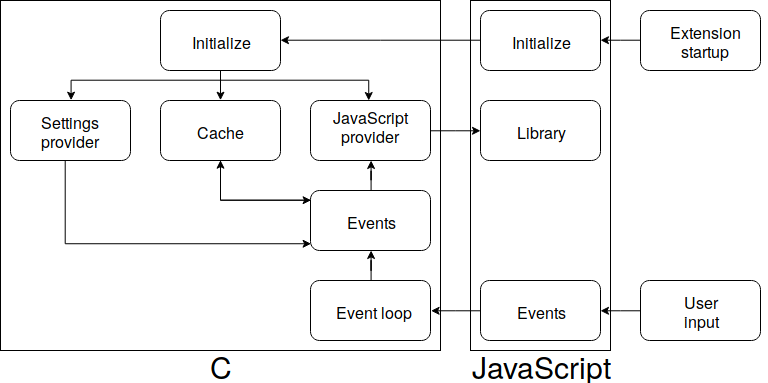

The diagram above was exported from draw.io. Its source (the exported page's mxGraphModel, read from the mxfile embedded in the PNG):
<mxGraphModel dx="1640" dy="915" grid="1" gridSize="10" guides="1" tooltips="1" connect="1" arrows="1" fold="1" page="1" pageScale="1" pageWidth="827" pageHeight="1169" background="#ffffff" math="0" shadow="0">
  <root>
    <mxCell id="0" />
    <mxCell id="1" parent="0" />
    <mxCell id="kMF8IndXlW1_O1lIAG7b-99" value="" style="rounded=0;whiteSpace=wrap;html=1;" parent="1" vertex="1">
      <mxGeometry x="60" y="350" width="440" height="350" as="geometry" />
    </mxCell>
    <mxCell id="4" value="" style="rounded=0;whiteSpace=wrap;html=1;" parent="1" vertex="1">
      <mxGeometry x="530" y="350" width="140" height="350" as="geometry" />
    </mxCell>
    <mxCell id="5" value="&lt;font style=&quot;font-size: 30px&quot;&gt;JavaScript&lt;/font&gt;" style="text;html=1;strokeColor=none;fillColor=none;align=center;verticalAlign=middle;whiteSpace=wrap;" parent="1" vertex="1">
      <mxGeometry x="525" y="700" width="150" height="30" as="geometry" />
    </mxCell>
    <mxCell id="6" value="&lt;font style=&quot;font-size: 30px&quot;&gt;C&lt;/font&gt;" style="text;html=1;strokeColor=none;fillColor=none;align=center;verticalAlign=middle;whiteSpace=wrap;" parent="1" vertex="1">
      <mxGeometry x="260" y="705" width="40" height="20" as="geometry" />
    </mxCell>
    <mxCell id="21" value="" style="rounded=1;whiteSpace=wrap;html=1;" parent="1" vertex="1">
      <mxGeometry x="540" y="450" width="120" height="60" as="geometry" />
    </mxCell>
    <mxCell id="kMF8IndXlW1_O1lIAG7b-81" style="edgeStyle=orthogonalEdgeStyle;rounded=0;orthogonalLoop=1;jettySize=auto;html=1;entryX=1;entryY=0.5;entryDx=0;entryDy=0;" parent="1" source="30" target="58" edge="1">
      <mxGeometry relative="1" as="geometry" />
    </mxCell>
    <mxCell id="30" value="" style="rounded=1;whiteSpace=wrap;html=1;" parent="1" vertex="1">
      <mxGeometry x="540" y="630" width="120" height="60" as="geometry" />
    </mxCell>
    <mxCell id="31" value="&lt;div&gt;&lt;font style=&quot;font-size: 16px&quot;&gt;Events&lt;/font&gt;&lt;/div&gt;" style="text;html=1;strokeColor=none;fillColor=none;align=center;verticalAlign=middle;whiteSpace=wrap;" parent="1" vertex="1">
      <mxGeometry x="537.5" y="630" width="125" height="60" as="geometry" />
    </mxCell>
    <mxCell id="35" value="&lt;font style=&quot;font-size: 16px&quot;&gt;Library&lt;/font&gt;" style="text;html=1;strokeColor=none;fillColor=none;align=center;verticalAlign=middle;whiteSpace=wrap;" parent="1" vertex="1">
      <mxGeometry x="537.5" y="450" width="125" height="60" as="geometry" />
    </mxCell>
    <mxCell id="51" style="edgeStyle=orthogonalEdgeStyle;rounded=0;html=1;entryX=1;entryY=0.5;jettySize=auto;orthogonalLoop=1;" parent="1" source="45" target="48" edge="1">
      <mxGeometry relative="1" as="geometry" />
    </mxCell>
    <mxCell id="45" value="" style="rounded=1;whiteSpace=wrap;html=1;" parent="1" vertex="1">
      <mxGeometry x="540" y="360" width="120" height="60" as="geometry" />
    </mxCell>
    <mxCell id="46" value="&lt;div&gt;&lt;font style=&quot;font-size: 16px&quot;&gt;Initialize&lt;/font&gt;&lt;/div&gt;" style="text;html=1;strokeColor=none;fillColor=none;align=center;verticalAlign=middle;whiteSpace=wrap;" parent="1" vertex="1">
      <mxGeometry x="537.5" y="360" width="125" height="60" as="geometry" />
    </mxCell>
    <mxCell id="kMF8IndXlW1_O1lIAG7b-75" style="edgeStyle=orthogonalEdgeStyle;rounded=0;orthogonalLoop=1;jettySize=auto;html=1;entryX=0.5;entryY=0;entryDx=0;entryDy=0;" parent="1" source="48" target="67" edge="1">
      <mxGeometry relative="1" as="geometry">
        <Array as="points">
          <mxPoint x="280" y="430" />
          <mxPoint x="130" y="430" />
        </Array>
      </mxGeometry>
    </mxCell>
    <mxCell id="kMF8IndXlW1_O1lIAG7b-77" style="edgeStyle=orthogonalEdgeStyle;rounded=0;orthogonalLoop=1;jettySize=auto;html=1;entryX=0.5;entryY=0;entryDx=0;entryDy=0;" parent="1" source="48" target="64" edge="1">
      <mxGeometry relative="1" as="geometry" />
    </mxCell>
    <mxCell id="kMF8IndXlW1_O1lIAG7b-78" style="edgeStyle=orthogonalEdgeStyle;rounded=0;orthogonalLoop=1;jettySize=auto;html=1;" parent="1" source="48" target="71" edge="1">
      <mxGeometry relative="1" as="geometry">
        <Array as="points">
          <mxPoint x="280" y="430" />
          <mxPoint x="428" y="430" />
        </Array>
      </mxGeometry>
    </mxCell>
    <mxCell id="48" value="" style="rounded=1;whiteSpace=wrap;html=1;" parent="1" vertex="1">
      <mxGeometry x="220" y="360" width="120" height="60" as="geometry" />
    </mxCell>
    <mxCell id="49" value="&lt;div&gt;&lt;font style=&quot;font-size: 16px&quot;&gt;Initialize&lt;/font&gt;&lt;/div&gt;" style="text;html=1;strokeColor=none;fillColor=none;align=center;verticalAlign=middle;whiteSpace=wrap;" parent="1" vertex="1">
      <mxGeometry x="217.5" y="360" width="125" height="60" as="geometry" />
    </mxCell>
    <mxCell id="kMF8IndXlW1_O1lIAG7b-85" style="edgeStyle=orthogonalEdgeStyle;rounded=0;orthogonalLoop=1;jettySize=auto;html=1;" parent="1" source="56" target="71" edge="1">
      <mxGeometry relative="1" as="geometry" />
    </mxCell>
    <mxCell id="kMF8IndXlW1_O1lIAG7b-93" style="edgeStyle=orthogonalEdgeStyle;rounded=0;orthogonalLoop=1;jettySize=auto;html=1;entryX=0.5;entryY=1;entryDx=0;entryDy=0;" parent="1" target="64" edge="1">
      <mxGeometry relative="1" as="geometry">
        <Array as="points">
          <mxPoint x="280" y="550" />
        </Array>
        <mxPoint x="370" y="550" as="sourcePoint" />
      </mxGeometry>
    </mxCell>
    <mxCell id="56" value="" style="rounded=1;whiteSpace=wrap;html=1;" parent="1" vertex="1">
      <mxGeometry x="370" y="540" width="120" height="60" as="geometry" />
    </mxCell>
    <mxCell id="59" style="edgeStyle=orthogonalEdgeStyle;rounded=0;html=1;jettySize=auto;orthogonalLoop=1;" parent="1" source="58" target="56" edge="1">
      <mxGeometry relative="1" as="geometry" />
    </mxCell>
    <mxCell id="58" value="" style="rounded=1;whiteSpace=wrap;html=1;" parent="1" vertex="1">
      <mxGeometry x="370" y="630" width="120" height="60" as="geometry" />
    </mxCell>
    <mxCell id="15" value="&lt;font style=&quot;font-size: 16px&quot;&gt;Event loop&lt;/font&gt;" style="text;html=1;strokeColor=none;fillColor=none;align=center;verticalAlign=middle;whiteSpace=wrap;" parent="1" vertex="1">
      <mxGeometry x="370" y="630" width="125" height="60" as="geometry" />
    </mxCell>
    <mxCell id="19" value="&lt;div&gt;&lt;font style=&quot;font-size: 16px&quot;&gt;Events&lt;/font&gt;&lt;/div&gt;" style="text;html=1;strokeColor=none;fillColor=none;align=center;verticalAlign=middle;whiteSpace=wrap;" parent="1" vertex="1">
      <mxGeometry x="367.5" y="540" width="125" height="60" as="geometry" />
    </mxCell>
    <mxCell id="kMF8IndXlW1_O1lIAG7b-89" style="edgeStyle=orthogonalEdgeStyle;rounded=0;orthogonalLoop=1;jettySize=auto;html=1;" parent="1" source="64" edge="1">
      <mxGeometry relative="1" as="geometry">
        <Array as="points">
          <mxPoint x="280" y="550" />
          <mxPoint x="370" y="550" />
        </Array>
        <mxPoint x="370" y="550" as="targetPoint" />
      </mxGeometry>
    </mxCell>
    <mxCell id="64" value="" style="rounded=1;whiteSpace=wrap;html=1;" parent="1" vertex="1">
      <mxGeometry x="220" y="450" width="120" height="60" as="geometry" />
    </mxCell>
    <mxCell id="63" value="&lt;div&gt;&lt;font style=&quot;font-size: 16px&quot;&gt;Cache&lt;/font&gt;&lt;br&gt;&lt;/div&gt;" style="text;html=1;strokeColor=none;fillColor=none;align=center;verticalAlign=middle;whiteSpace=wrap;" parent="1" vertex="1">
      <mxGeometry x="217.5" y="450" width="125" height="60" as="geometry" />
    </mxCell>
    <mxCell id="kMF8IndXlW1_O1lIAG7b-87" style="edgeStyle=orthogonalEdgeStyle;rounded=0;orthogonalLoop=1;jettySize=auto;html=1;entryX=0.004;entryY=0.888;entryDx=0;entryDy=0;entryPerimeter=0;" parent="1" source="67" target="56" edge="1">
      <mxGeometry relative="1" as="geometry">
        <Array as="points">
          <mxPoint x="125" y="593" />
        </Array>
      </mxGeometry>
    </mxCell>
    <mxCell id="67" value="" style="rounded=1;whiteSpace=wrap;html=1;" parent="1" vertex="1">
      <mxGeometry x="70" y="450" width="120" height="60" as="geometry" />
    </mxCell>
    <mxCell id="kMF8IndXlW1_O1lIAG7b-94" style="edgeStyle=orthogonalEdgeStyle;rounded=0;orthogonalLoop=1;jettySize=auto;html=1;entryX=0;entryY=0.5;entryDx=0;entryDy=0;" parent="1" source="71" target="21" edge="1">
      <mxGeometry relative="1" as="geometry" />
    </mxCell>
    <mxCell id="71" value="" style="rounded=1;whiteSpace=wrap;html=1;" parent="1" vertex="1">
      <mxGeometry x="370" y="450" width="120" height="60" as="geometry" />
    </mxCell>
    <mxCell id="65" value="&lt;div&gt;&lt;font style=&quot;font-size: 16px&quot;&gt;JavaScript provider&lt;br&gt;&lt;/font&gt;&lt;/div&gt;" style="text;html=1;strokeColor=none;fillColor=none;align=center;verticalAlign=middle;whiteSpace=wrap;" parent="1" vertex="1">
      <mxGeometry x="367.5" y="444.9310344827586" width="125" height="60" as="geometry" />
    </mxCell>
    <mxCell id="66" value="&lt;div&gt;&lt;font style=&quot;font-size: 16px&quot;&gt;Settings&lt;/font&gt;&lt;/div&gt;&lt;div&gt;&lt;font style=&quot;font-size: 16px&quot;&gt;provider&lt;br&gt;&lt;/font&gt;&lt;/div&gt;" style="text;html=1;strokeColor=none;fillColor=none;align=center;verticalAlign=middle;whiteSpace=wrap;" parent="1" vertex="1">
      <mxGeometry x="67.5" y="450" width="125" height="60" as="geometry" />
    </mxCell>
    <mxCell id="kMF8IndXlW1_O1lIAG7b-107" style="edgeStyle=orthogonalEdgeStyle;rounded=0;orthogonalLoop=1;jettySize=auto;html=1;entryX=1;entryY=0.5;entryDx=0;entryDy=0;" parent="1" source="kMF8IndXlW1_O1lIAG7b-105" target="30" edge="1">
      <mxGeometry relative="1" as="geometry" />
    </mxCell>
    <mxCell id="kMF8IndXlW1_O1lIAG7b-105" value="" style="rounded=1;whiteSpace=wrap;html=1;" parent="1" vertex="1">
      <mxGeometry x="700" y="630" width="120" height="60" as="geometry" />
    </mxCell>
    <mxCell id="kMF8IndXlW1_O1lIAG7b-106" value="&lt;div style=&quot;font-size: 16px&quot;&gt;User&lt;/div&gt;&lt;div style=&quot;font-size: 16px&quot;&gt;input&lt;/div&gt;" style="text;html=1;strokeColor=none;fillColor=none;align=center;verticalAlign=middle;whiteSpace=wrap;" parent="1" vertex="1">
      <mxGeometry x="697.5" y="630" width="125" height="60" as="geometry" />
    </mxCell>
    <mxCell id="kMF8IndXlW1_O1lIAG7b-111" style="edgeStyle=orthogonalEdgeStyle;rounded=0;orthogonalLoop=1;jettySize=auto;html=1;entryX=1;entryY=0.5;entryDx=0;entryDy=0;" parent="1" source="kMF8IndXlW1_O1lIAG7b-108" target="45" edge="1">
      <mxGeometry relative="1" as="geometry" />
    </mxCell>
    <mxCell id="kMF8IndXlW1_O1lIAG7b-108" value="" style="rounded=1;whiteSpace=wrap;html=1;" parent="1" vertex="1">
      <mxGeometry x="700" y="360" width="120" height="60" as="geometry" />
    </mxCell>
    <mxCell id="kMF8IndXlW1_O1lIAG7b-109" value="&lt;div style=&quot;font-size: 16px&quot;&gt;&lt;font style=&quot;font-size: 16px&quot;&gt;Extension&lt;/font&gt;&lt;/div&gt;&lt;div style=&quot;font-size: 16px&quot;&gt;&lt;font style=&quot;font-size: 16px&quot;&gt;startup&lt;/font&gt;&lt;br&gt;&lt;/div&gt;" style="text;html=1;strokeColor=none;fillColor=none;align=center;verticalAlign=middle;whiteSpace=wrap;" parent="1" vertex="1">
      <mxGeometry x="702" y="360" width="125" height="60" as="geometry" />
    </mxCell>
  </root>
</mxGraphModel>